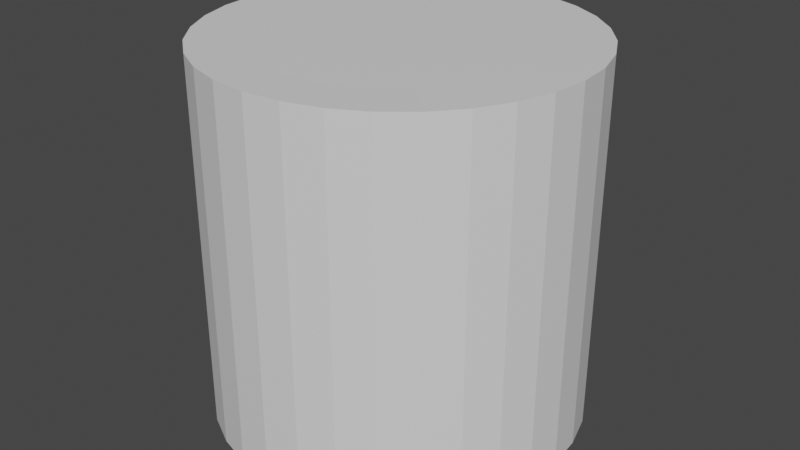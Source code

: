 # Source: Player.blend  (saved by Blender 2.80.75; exported with 4.5.12 LTS)
import bpy
from mathutils import Matrix  # noqa: F401  (used for matrix-valued properties, if any)

bpy.ops.wm.read_factory_settings(use_empty=True)
scene = bpy.context.scene
scene.name = 'Scene'

# ---- collections
col_collection = bpy.data.collections.new('Collection'); scene.collection.children.link(col_collection)

# ---- materials (node trees are filled in below, after node groups)
mat_top_mat = bpy.data.materials.new('Top Mat')
mat_top_mat.use_transparent_shadow = False
mat_up_mat = bpy.data.materials.new('Up Mat')
mat_up_mat.use_transparent_shadow = False
mat_right_mat = bpy.data.materials.new('Right Mat')
mat_right_mat.use_transparent_shadow = False
mat_down_mat = bpy.data.materials.new('Down Mat')
mat_down_mat.use_transparent_shadow = False
mat_left_mat = bpy.data.materials.new('Left Mat')
mat_left_mat.use_transparent_shadow = False

# ---- material node trees
mat_top_mat.use_nodes = True; mat_top_mat.node_tree.nodes.clear()
_N = mat_top_mat.node_tree.nodes; _L = mat_top_mat.node_tree.links
n0 = _N.new('ShaderNodeOutputMaterial'); n0.name = 'Material Output'; n0.location = (300, 300)
n1 = _N.new('ShaderNodeBsdfPrincipled'); n1.name = 'Principled BSDF'; n1.location = (10, 300)
n1.distribution = 'GGX'
n1.subsurface_method = 'BURLEY'
n1.inputs[3].default_value = 1.45
n1.inputs[27].default_value = (0.0, 0.0, 0.0, 1.0)
n1.inputs[28].default_value = 1.0
_L.new(n1.outputs[0], n0.inputs[0])
n0.is_active_output = True
mat_up_mat.use_nodes = True; mat_up_mat.node_tree.nodes.clear()
_N = mat_up_mat.node_tree.nodes; _L = mat_up_mat.node_tree.links
n0 = _N.new('ShaderNodeOutputMaterial'); n0.name = 'Material Output'; n0.location = (300, 300)
n1 = _N.new('ShaderNodeBsdfPrincipled'); n1.name = 'Principled BSDF'; n1.location = (10, 300)
n1.distribution = 'GGX'
n1.subsurface_method = 'BURLEY'
n1.inputs[0].default_value = (0.7874, 0.7874, 0.7874, 1.0)
n1.inputs[3].default_value = 1.45
n1.inputs[27].default_value = (0.0, 0.0, 0.0, 1.0)
n1.inputs[28].default_value = 1.0
_L.new(n1.outputs[0], n0.inputs[0])
n0.is_active_output = True
mat_right_mat.use_nodes = True; mat_right_mat.node_tree.nodes.clear()
_N = mat_right_mat.node_tree.nodes; _L = mat_right_mat.node_tree.links
n0 = _N.new('ShaderNodeOutputMaterial'); n0.name = 'Material Output'; n0.location = (300, 300)
n1 = _N.new('ShaderNodeBsdfPrincipled'); n1.name = 'Principled BSDF'; n1.location = (10, 300)
n1.distribution = 'GGX'
n1.subsurface_method = 'BURLEY'
n1.inputs[3].default_value = 1.45
n1.inputs[27].default_value = (0.0, 0.0, 0.0, 1.0)
n1.inputs[28].default_value = 1.0
_L.new(n1.outputs[0], n0.inputs[0])
n0.is_active_output = True
mat_down_mat.use_nodes = True; mat_down_mat.node_tree.nodes.clear()
_N = mat_down_mat.node_tree.nodes; _L = mat_down_mat.node_tree.links
n0 = _N.new('ShaderNodeOutputMaterial'); n0.name = 'Material Output'; n0.location = (300, 300)
n1 = _N.new('ShaderNodeBsdfPrincipled'); n1.name = 'Principled BSDF'; n1.location = (10, 300)
n1.distribution = 'GGX'
n1.subsurface_method = 'BURLEY'
n1.inputs[3].default_value = 1.45
n1.inputs[27].default_value = (0.0, 0.0, 0.0, 1.0)
n1.inputs[28].default_value = 1.0
_L.new(n1.outputs[0], n0.inputs[0])
n0.is_active_output = True
mat_left_mat.use_nodes = True; mat_left_mat.node_tree.nodes.clear()
_N = mat_left_mat.node_tree.nodes; _L = mat_left_mat.node_tree.links
n0 = _N.new('ShaderNodeOutputMaterial'); n0.name = 'Material Output'; n0.location = (300, 300)
n1 = _N.new('ShaderNodeBsdfPrincipled'); n1.name = 'Principled BSDF'; n1.location = (10, 300)
n1.distribution = 'GGX'
n1.subsurface_method = 'BURLEY'
n1.inputs[3].default_value = 1.45
n1.inputs[27].default_value = (0.0, 0.0, 0.0, 1.0)
n1.inputs[28].default_value = 1.0
_L.new(n1.outputs[0], n0.inputs[0])
n0.is_active_output = True

# ---- world
world_world = bpy.data.worlds.new('World'); scene.world = world_world
world_world.use_nodes = True; world_world.node_tree.nodes.clear()
_N = world_world.node_tree.nodes; _L = world_world.node_tree.links
n0 = _N.new('ShaderNodeOutputWorld'); n0.name = 'World Output'; n0.location = (300, 300)
n1 = _N.new('ShaderNodeBackground'); n1.name = 'Background'; n1.location = (10, 300)
n1.inputs[0].default_value = (0.05088, 0.05088, 0.05088, 1.0)
_L.new(n1.outputs[0], n0.inputs[0])
n0.is_active_output = True
world_world.color = (0.05088, 0.05088, 0.05088)
world_world.use_sun_shadow = False
world_world.sun_shadow_jitter_overblur = 0.0

# ---- meshes
me_cylinder = bpy.data.meshes.new('Cylinder')
me_cylinder.from_pydata([(-0.5, 0.0, -0.5), (-0.5, 0.0, 0.5), (-0.4904, 0.09755, -0.5), (-0.4904, 0.09755, 0.5), (-0.4619, 0.1913, -0.5), (-0.4619, 0.1913, 0.5), (-0.4157, 0.2778, -0.5), (-0.4157, 0.2778, 0.5), (-0.3536, 0.3536, -0.5), (-0.3536, 0.3536, 0.5), (-0.2778, 0.4157, -0.5), (-0.2778, 0.4157, 0.5), (-0.1913, 0.4619, -0.5), (-0.1913, 0.4619, 0.5), (-0.09755, 0.4904, -0.5), (-0.09755, 0.4904, 0.5), (-2.98e-08, 0.5, -0.5), (-2.98e-08, 0.5, 0.5), (0.09755, 0.4904, -0.5), (0.09755, 0.4904, 0.5), (0.1913, 0.4619, -0.5), (0.1913, 0.4619, 0.5), (0.2778, 0.4157, -0.5), (0.2778, 0.4157, 0.5), (0.3536, 0.3536, -0.5), (0.3536, 0.3536, 0.5), (0.4157, 0.2778, -0.5), (0.4157, 0.2778, 0.5), (0.4619, 0.1913, -0.5), (0.4619, 0.1913, 0.5), (0.4904, 0.09755, -0.5), (0.4904, 0.09755, 0.5), (0.5, -1.788e-07, -0.5), (0.5, -1.788e-07, 0.5), (0.4904, -0.09755, -0.5), (0.4904, -0.09755, 0.5), (0.4619, -0.1913, -0.5), (0.4619, -0.1913, 0.5), (0.4157, -0.2778, -0.5), (0.4157, -0.2778, 0.5), (0.3536, -0.3536, -0.5), (0.3536, -0.3536, 0.5), (0.2778, -0.4157, -0.5), (0.2778, -0.4157, 0.5), (0.1913, -0.4619, -0.5), (0.1913, -0.4619, 0.5), (0.09754, -0.4904, -0.5), (0.09754, -0.4904, 0.5), (-4.47e-07, -0.5, -0.5), (-4.47e-07, -0.5, 0.5), (-0.09755, -0.4904, -0.5), (-0.09755, -0.4904, 0.5), (-0.1913, -0.4619, -0.5), (-0.1913, -0.4619, 0.5), (-0.2778, -0.4157, -0.5), (-0.2778, -0.4157, 0.5), (-0.3536, -0.3536, -0.5), (-0.3536, -0.3536, 0.5), (-0.4157, -0.2778, -0.5), (-0.4157, -0.2778, 0.5), (-0.4619, -0.1913, -0.5), (-0.4619, -0.1913, 0.5), (-0.4904, -0.09754, -0.5), (-0.4904, -0.09754, 0.5), (-0.4952, 0.04877, 0.5), (-0.4762, 0.1444, 0.5), (-0.4388, 0.2346, 0.5), (-0.3846, 0.3157, 0.5), (-0.3157, 0.3846, 0.5), (-0.2346, 0.4388, 0.5), (-0.1444, 0.4762, 0.5), (-0.04877, 0.4952, 0.5), (0.04877, 0.4952, 0.5), (0.1444, 0.4762, 0.5), (0.2346, 0.4388, 0.5), (0.3157, 0.3846, 0.5), (0.3846, 0.3157, 0.5), (0.4388, 0.2346, 0.5), (0.4762, 0.1444, 0.5), (0.4952, 0.04877, 0.5), (0.4952, -0.04877, 0.5), (0.4762, -0.1444, 0.5), (0.4388, -0.2346, 0.5), (0.3846, -0.3157, 0.5), (0.3157, -0.3846, 0.5), (0.2346, -0.4388, 0.5), (0.1444, -0.4762, 0.5), (0.04877, -0.4952, 0.5), (-0.04877, -0.4952, 0.5), (-0.1444, -0.4762, 0.5), (-0.2346, -0.4388, 0.5), (-0.3157, -0.3846, 0.5), (-0.3846, -0.3157, 0.5), (-0.4388, -0.2346, 0.5), (-0.4762, -0.1444, 0.5), (-0.4952, -0.04877, 0.5), (0.3678, 0.07316, 0.5), (-0.2652, 0.2652, 0.5), (-0.3118, 0.2083, 0.5), (-0.3465, 0.1435, 0.5), (-0.1435, -0.3465, 0.5), (-0.07316, -0.3678, 0.5), (-0.2083, -0.3118, 0.5), (-2.384e-07, -0.375, 0.5), (0.2083, -0.3118, 0.5), (0.2652, -0.2652, 0.5), (0.1435, -0.3465, 0.5), (0.2083, 0.3118, 0.5), (-0.07316, 0.3678, 0.5), (0.2652, 0.2652, 0.5), (0.1435, 0.3465, 0.5), (0.3118, -0.2083, 0.5), (-0.375, 4.768e-07, 0.5), (-0.3678, 0.07316, 0.5), (-0.3678, -0.07316, 0.5), (0.3118, 0.2083, 0.5), (0.3678, -0.07316, 0.5), (0.375, 0.0, 0.5), (0.3465, 0.1435, 0.5), (-0.2652, -0.2652, 0.5), (0.07316, -0.3678, 0.5), (-0.3118, -0.2083, 0.5), (0.0, 0.375, 0.5), (0.3465, -0.1435, 0.5), (0.07316, 0.3678, 0.5), (-0.3465, -0.1435, 0.5), (-0.1435, 0.3465, 0.5), (-0.2083, 0.3118, 0.5)], [], [(0, 1, 64, 3, 2), (2, 3, 65, 5, 4), (4, 5, 66, 7, 6), (6, 7, 67, 9, 8), (8, 9, 68, 11, 10), (10, 11, 69, 13, 12), (12, 13, 70, 15, 14), (14, 15, 71, 17, 16), (16, 17, 72, 19, 18), (18, 19, 73, 21, 20), (20, 21, 74, 23, 22), (22, 23, 75, 25, 24), (24, 25, 76, 27, 26), (26, 27, 77, 29, 28), (28, 29, 78, 31, 30), (30, 31, 79, 33, 32), (32, 33, 80, 35, 34), (34, 35, 81, 37, 36), (36, 37, 82, 39, 38), (38, 39, 83, 41, 40), (40, 41, 84, 43, 42), (42, 43, 85, 45, 44), (44, 45, 86, 47, 46), (46, 47, 87, 49, 48), (48, 49, 88, 51, 50), (50, 51, 89, 53, 52), (52, 53, 90, 55, 54), (54, 55, 91, 57, 56), (56, 57, 92, 59, 58), (58, 59, 93, 61, 60), (60, 61, 94, 63, 62), (62, 63, 95, 1, 0), (64, 1, 95, 63, 94, 61, 93, 59, 92, 57, 119, 121, 125, 114, 112, 113, 99, 98, 97, 9, 67, 7, 66, 5, 65, 3), (9, 97, 127, 126, 108, 122, 124, 110, 107, 109, 25, 75, 23, 74, 21, 73, 19, 72, 17, 71, 15, 70, 13, 69, 11, 68), (96, 118, 115, 109, 107, 110, 124, 122, 108, 126, 127, 97, 98, 99, 113, 112, 114, 125, 121, 119, 102, 100, 101, 103, 120, 106, 104, 105, 111, 123, 116, 117), (25, 109, 115, 118, 96, 117, 116, 123, 111, 105, 41, 83, 39, 82, 37, 81, 35, 80, 33, 79, 31, 78, 29, 77, 27, 76), (41, 105, 104, 106, 120, 103, 101, 100, 102, 119, 57, 91, 55, 90, 53, 89, 51, 88, 49, 87, 47, 86, 45, 85, 43, 84)])
me_cylinder.polygons.foreach_set('material_index', [2, 2, 2, 2, 3, 3, 3, 3, 3, 3, 3, 3, 4, 4, 4, 4, 4, 4, 4, 4, 1, 1, 1, 1, 1, 1, 1, 1, 2, 2, 2, 2, 2, 3, 0, 4, 1])
_uv = me_cylinder.uv_layers.new(name='UVMap')
_uv.uv.foreach_set('vector', [1.0, 0.5, 1.0, 1.0, 0.9844, 1.0, 0.9688, 1.0, 0.9688, 0.5, 0.9688, 0.5, 0.9688, 1.0, 0.9531, 1.0, 0.9375, 1.0, 0.9375, 0.5, 0.9375, 0.5, 0.9375, 1.0, 0.9219, 1.0, 0.9062, 1.0, 0.9062, 0.5, 0.9062, 0.5, 0.9062, 1.0, 0.8906, 1.0, 0.875, 1.0, 0.875, 0.5, 0.875, 0.5, 0.875, 1.0, 0.8594, 1.0, 0.8438, 1.0, 0.8438, 0.5, 0.8438, 0.5, 0.8438, 1.0, 0.8281, 1.0, 0.8125, 1.0, 0.8125, 0.5, 0.8125, 0.5, 0.8125, 1.0, 0.7969, 1.0, 0.7812, 1.0, 0.7812, 0.5, 0.7812, 0.5, 0.7812, 1.0, 0.7656, 1.0, 0.75, 1.0, 0.75, 0.5, 0.75, 0.5, 0.75, 1.0, 0.7344, 1.0, 0.7188, 1.0, 0.7188, 0.5, 0.7188, 0.5, 0.7188, 1.0, 0.7031, 1.0, 0.6875, 1.0, 0.6875, 0.5, 0.6875, 0.5, 0.6875, 1.0, 0.6719, 1.0, 0.6562, 1.0, 0.6562, 0.5, 0.6562, 0.5, 0.6562, 1.0, 0.6406, 1.0, 0.625, 1.0, 0.625, 0.5, 0.625, 0.5, 0.625, 1.0, 0.6094, 1.0, 0.5938, 1.0, 0.5938, 0.5, 0.5938, 0.5, 0.5938, 1.0, 0.5781, 1.0, 0.5625, 1.0, 0.5625, 0.5, 0.5625, 0.5, 0.5625, 1.0, 0.5469, 1.0, 0.5312, 1.0, 0.5312, 0.5, 0.5312, 0.5, 0.5312, 1.0, 0.5156, 1.0, 0.5, 1.0, 0.5, 0.5, 0.5, 0.5, 0.5, 1.0, 0.4844, 1.0, 0.4688, 1.0, 0.4688, 0.5, 0.4688, 0.5, 0.4688, 1.0, 0.4531, 1.0, 0.4375, 1.0, 0.4375, 0.5, 0.4375, 0.5, 0.4375, 1.0, 0.4219, 1.0, 0.4062, 1.0, 0.4062, 0.5, 0.4062, 0.5, 0.4062, 1.0, 0.3906, 1.0, 0.375, 1.0, 0.375, 0.5, 0.375, 0.5, 0.375, 1.0, 0.3594, 1.0, 0.3438, 1.0, 0.3438, 0.5, 0.3438, 0.5, 0.3438, 1.0, 0.3281, 1.0, 0.3125, 1.0, 0.3125, 0.5, 0.3125, 0.5, 0.3125, 1.0, 0.2969, 1.0, 0.2812, 1.0, 0.2812, 0.5, 0.2812, 0.5, 0.2812, 1.0, 0.2656, 1.0, 0.25, 1.0, 0.25, 0.5, 0.25, 0.5, 0.25, 1.0, 0.2344, 1.0, 0.2188, 1.0, 0.2188, 0.5, 0.2188, 0.5, 0.2188, 1.0, 0.2031, 1.0, 0.1875, 1.0, 0.1875, 0.5, 0.1875, 0.5, 0.1875, 1.0, 0.1719, 1.0, 0.1562, 1.0, 0.1562, 0.5, 0.1562, 0.5, 0.1562, 1.0, 0.1406, 1.0, 0.125, 1.0, 0.125, 0.5, 0.125, 0.5, 0.125, 1.0, 0.1094, 1.0, 0.09375, 1.0, 0.09375, 0.5, 0.09375, 0.5, 0.09375, 1.0, 0.07812, 1.0, 0.0625, 1.0, 0.0625, 0.5, 0.0625, 0.5, 0.0625, 1.0, 0.04688, 1.0, 0.03125, 1.0, 0.03125, 0.5, 0.03125, 0.5, 0.03125, 1.0, 0.01562, 1.0, 0.0, 1.0, 0.0, 0.5, 0.9844, 1.0, 0.0, 1.0, 0.01562, 1.0, 0.03125, 1.0, 0.04688, 1.0, 0.0625, 1.0, 0.07812, 1.0, 0.09375, 1.0, 0.1094, 1.0, 0.125, 1.0, 0.2194, 1.0, 0.2123, 1.0, 0.222, 1.0, 0.2763, 1.0, 0.4359, 1.0, 0.6451, 1.0, 0.7442, 1.0, 0.7705, 1.0, 0.7699, 1.0, 0.875, 1.0, 0.8906, 1.0, 0.9062, 1.0, 0.9219, 1.0, 0.9375, 1.0, 0.9531, 1.0, 0.9688, 1.0, 0.875, 1.0, 0.7699, 1.0, 0.7582, 1.0, 0.7412, 1.0, 0.721, 1.0, 0.699, 1.0, 0.6758, 1.0, 0.6517, 1.0, 0.627, 1.0, 0.6018, 1.0, 0.625, 1.0, 0.6406, 1.0, 0.6562, 1.0, 0.6719, 1.0, 0.6875, 1.0, 0.7031, 1.0, 0.7188, 1.0, 0.7344, 1.0, 0.75, 1.0, 0.7656, 1.0, 0.7812, 1.0, 0.7969, 1.0, 0.8125, 1.0, 0.8281, 1.0, 0.8438, 1.0, 0.8594, 1.0, 0.5246, 1.0, 0.5505, 1.0, 0.5763, 1.0, 0.6018, 1.0, 0.627, 1.0, 0.6517, 1.0, 0.6758, 1.0, 0.699, 1.0, 0.721, 1.0, 0.7412, 1.0, 0.7582, 1.0, 0.7699, 1.0, 0.7705, 1.0, 0.7442, 1.0, 0.6451, 1.0, 0.4359, 1.0, 0.2763, 1.0, 0.222, 1.0, 0.2123, 1.0, 0.2194, 1.0, 0.2342, 1.0, 0.253, 1.0, 0.2742, 1.0, 0.2968, 1.0, 0.3206, 1.0, 0.345, 1.0, 0.37, 1.0, 0.3953, 1.0, 0.421, 1.0, 0.4468, 1.0, 0.4727, 1.0, 0.4987, 1.0, 0.625, 1.0, 0.6018, 1.0, 0.5763, 1.0, 0.5505, 1.0, 0.5246, 1.0, 0.4987, 1.0, 0.4727, 1.0, 0.4468, 1.0, 0.421, 1.0, 0.3953, 1.0, 0.375, 1.0, 0.3906, 1.0, 0.4062, 1.0, 0.4219, 1.0, 0.4375, 1.0, 0.4531, 1.0, 0.4688, 1.0, 0.4844, 1.0, 0.5, 1.0, 0.5156, 1.0, 0.5312, 1.0, 0.5469, 1.0, 0.5625, 1.0, 0.5781, 1.0, 0.5938, 1.0, 0.6094, 1.0, 0.375, 1.0, 0.3953, 1.0, 0.37, 1.0, 0.345, 1.0, 0.3206, 1.0, 0.2968, 1.0, 0.2742, 1.0, 0.253, 1.0, 0.2342, 1.0, 0.2194, 1.0, 0.125, 1.0, 0.1406, 1.0, 0.1562, 1.0, 0.1719, 1.0, 0.1875, 1.0, 0.2031, 1.0, 0.2188, 1.0, 0.2344, 1.0, 0.25, 1.0, 0.2656, 1.0, 0.2812, 1.0, 0.2969, 1.0, 0.3125, 1.0, 0.3281, 1.0, 0.3438, 1.0, 0.3594, 1.0])
me_cylinder.materials.append(mat_top_mat)
me_cylinder.materials.append(mat_up_mat)
me_cylinder.materials.append(mat_right_mat)
me_cylinder.materials.append(mat_down_mat)
me_cylinder.materials.append(mat_left_mat)
me_cylinder.use_remesh_preserve_volume = False
me_cylinder.use_remesh_preserve_attributes = False
me_cylinder.use_mirror_vertex_groups = False
me_cylinder.update()

# ---- objects
ob_cylinder = bpy.data.objects.new('Cylinder', me_cylinder)

# ---- transforms, parenting, visibility, modifiers, constraints
ob_cylinder.location = (0.0, 0.0, 0.0)
ob_cylinder.lineart.crease_threshold = 0.0

# ---- collection membership
col_collection.objects.link(ob_cylinder)

# ---- scene / render settings (as saved in the file)
scene.frame_start = 1; scene.frame_end = 250; scene.frame_set(1)
scene.render.engine = 'BLENDER_EEVEE_NEXT'
scene.cycles.use_denoising = False
scene.cycles.samples = 128
scene.cycles.sampling_pattern = 'TABULATED_SOBOL'
scene.cycles.use_adaptive_sampling = False
scene.cycles.use_light_tree = False
scene.view_settings.view_transform = 'Filmic'
bpy.context.view_layer.update()

# ---- added for rendering (the .blend has no active camera and no usable light): camera, sun
cam_auto = bpy.data.cameras.new('AutoCamera')
cam_auto.lens = 50.0
cam_auto.sensor_width = 36.0
cam_auto.clip_end = 1000.0
ob_auto_camera = bpy.data.objects.new('AutoCamera', cam_auto)
scene.collection.objects.link(ob_auto_camera)
ob_auto_camera.location = (1.60254, -1.92304, 1.28203)
ob_auto_camera.rotation_euler = (1.09748, -7.21219e-08, 0.694738)
scene.camera = ob_auto_camera
light_auto_sun = bpy.data.lights.new('AutoSun', 'SUN')
light_auto_sun.energy = 3.0
light_auto_sun.angle = 0.0523599
ob_auto_sun = bpy.data.objects.new('AutoSun', light_auto_sun)
scene.collection.objects.link(ob_auto_sun)
ob_auto_sun.rotation_euler = (0.872665, 0.174533, 0.523599)
bpy.context.view_layer.update()
